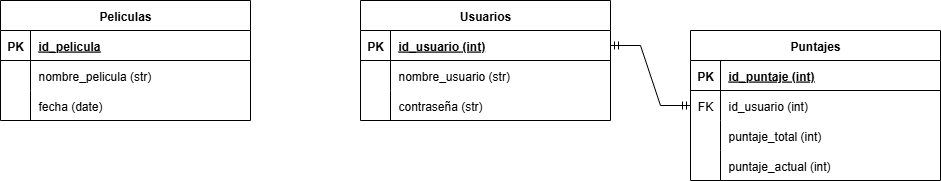

The diagram above was exported from draw.io. Its source (the exported page's mxGraphModel, read from the mxfile embedded in the PNG):
<mxGraphModel dx="1098" dy="614" grid="1" gridSize="10" guides="1" tooltips="1" connect="1" arrows="1" fold="1" page="1" pageScale="1" pageWidth="850" pageHeight="1100" math="0" shadow="0" extFonts="Permanent Marker^https://fonts.googleapis.com/css?family=Permanent+Marker">
  <root>
    <mxCell id="0" />
    <mxCell id="1" parent="0" />
    <mxCell id="C-vyLk0tnHw3VtMMgP7b-2" value="Usuarios" style="shape=table;startSize=30;container=1;collapsible=1;childLayout=tableLayout;fixedRows=1;rowLines=0;fontStyle=1;align=center;resizeLast=1;" parent="1" vertex="1">
      <mxGeometry x="400" y="110" width="250" height="120" as="geometry" />
    </mxCell>
    <mxCell id="C-vyLk0tnHw3VtMMgP7b-3" value="" style="shape=partialRectangle;collapsible=0;dropTarget=0;pointerEvents=0;fillColor=none;points=[[0,0.5],[1,0.5]];portConstraint=eastwest;top=0;left=0;right=0;bottom=1;" parent="C-vyLk0tnHw3VtMMgP7b-2" vertex="1">
      <mxGeometry y="30" width="250" height="30" as="geometry" />
    </mxCell>
    <mxCell id="C-vyLk0tnHw3VtMMgP7b-4" value="PK" style="shape=partialRectangle;overflow=hidden;connectable=0;fillColor=none;top=0;left=0;bottom=0;right=0;fontStyle=1;" parent="C-vyLk0tnHw3VtMMgP7b-3" vertex="1">
      <mxGeometry width="30" height="30" as="geometry">
        <mxRectangle width="30" height="30" as="alternateBounds" />
      </mxGeometry>
    </mxCell>
    <mxCell id="C-vyLk0tnHw3VtMMgP7b-5" value="id_usuario (int)" style="shape=partialRectangle;overflow=hidden;connectable=0;fillColor=none;top=0;left=0;bottom=0;right=0;align=left;spacingLeft=6;fontStyle=5;" parent="C-vyLk0tnHw3VtMMgP7b-3" vertex="1">
      <mxGeometry x="30" width="220" height="30" as="geometry">
        <mxRectangle width="220" height="30" as="alternateBounds" />
      </mxGeometry>
    </mxCell>
    <mxCell id="C-vyLk0tnHw3VtMMgP7b-6" value="" style="shape=partialRectangle;collapsible=0;dropTarget=0;pointerEvents=0;fillColor=none;points=[[0,0.5],[1,0.5]];portConstraint=eastwest;top=0;left=0;right=0;bottom=0;" parent="C-vyLk0tnHw3VtMMgP7b-2" vertex="1">
      <mxGeometry y="60" width="250" height="30" as="geometry" />
    </mxCell>
    <mxCell id="C-vyLk0tnHw3VtMMgP7b-7" value="" style="shape=partialRectangle;overflow=hidden;connectable=0;fillColor=none;top=0;left=0;bottom=0;right=0;" parent="C-vyLk0tnHw3VtMMgP7b-6" vertex="1">
      <mxGeometry width="30" height="30" as="geometry">
        <mxRectangle width="30" height="30" as="alternateBounds" />
      </mxGeometry>
    </mxCell>
    <mxCell id="C-vyLk0tnHw3VtMMgP7b-8" value="nombre_usuario (str)" style="shape=partialRectangle;overflow=hidden;connectable=0;fillColor=none;top=0;left=0;bottom=0;right=0;align=left;spacingLeft=6;" parent="C-vyLk0tnHw3VtMMgP7b-6" vertex="1">
      <mxGeometry x="30" width="220" height="30" as="geometry">
        <mxRectangle width="220" height="30" as="alternateBounds" />
      </mxGeometry>
    </mxCell>
    <mxCell id="LV0O82GAr6nBZd_5fy0l-4" value="" style="shape=partialRectangle;collapsible=0;dropTarget=0;pointerEvents=0;fillColor=none;points=[[0,0.5],[1,0.5]];portConstraint=eastwest;top=0;left=0;right=0;bottom=0;" parent="C-vyLk0tnHw3VtMMgP7b-2" vertex="1">
      <mxGeometry y="90" width="250" height="30" as="geometry" />
    </mxCell>
    <mxCell id="LV0O82GAr6nBZd_5fy0l-5" value="" style="shape=partialRectangle;overflow=hidden;connectable=0;fillColor=none;top=0;left=0;bottom=0;right=0;" parent="LV0O82GAr6nBZd_5fy0l-4" vertex="1">
      <mxGeometry width="30" height="30" as="geometry">
        <mxRectangle width="30" height="30" as="alternateBounds" />
      </mxGeometry>
    </mxCell>
    <mxCell id="LV0O82GAr6nBZd_5fy0l-6" value="contraseña (str)" style="shape=partialRectangle;overflow=hidden;connectable=0;fillColor=none;top=0;left=0;bottom=0;right=0;align=left;spacingLeft=6;" parent="LV0O82GAr6nBZd_5fy0l-4" vertex="1">
      <mxGeometry x="30" width="220" height="30" as="geometry">
        <mxRectangle width="220" height="30" as="alternateBounds" />
      </mxGeometry>
    </mxCell>
    <mxCell id="C-vyLk0tnHw3VtMMgP7b-23" value="Peliculas" style="shape=table;startSize=30;container=1;collapsible=1;childLayout=tableLayout;fixedRows=1;rowLines=0;fontStyle=1;align=center;resizeLast=1;" parent="1" vertex="1">
      <mxGeometry x="40" y="110" width="250" height="120" as="geometry" />
    </mxCell>
    <mxCell id="C-vyLk0tnHw3VtMMgP7b-24" value="" style="shape=partialRectangle;collapsible=0;dropTarget=0;pointerEvents=0;fillColor=none;points=[[0,0.5],[1,0.5]];portConstraint=eastwest;top=0;left=0;right=0;bottom=1;" parent="C-vyLk0tnHw3VtMMgP7b-23" vertex="1">
      <mxGeometry y="30" width="250" height="30" as="geometry" />
    </mxCell>
    <mxCell id="C-vyLk0tnHw3VtMMgP7b-25" value="PK" style="shape=partialRectangle;overflow=hidden;connectable=0;fillColor=none;top=0;left=0;bottom=0;right=0;fontStyle=1;" parent="C-vyLk0tnHw3VtMMgP7b-24" vertex="1">
      <mxGeometry width="30" height="30" as="geometry">
        <mxRectangle width="30" height="30" as="alternateBounds" />
      </mxGeometry>
    </mxCell>
    <mxCell id="C-vyLk0tnHw3VtMMgP7b-26" value="id_pelicula" style="shape=partialRectangle;overflow=hidden;connectable=0;fillColor=none;top=0;left=0;bottom=0;right=0;align=left;spacingLeft=6;fontStyle=5;" parent="C-vyLk0tnHw3VtMMgP7b-24" vertex="1">
      <mxGeometry x="30" width="220" height="30" as="geometry">
        <mxRectangle width="220" height="30" as="alternateBounds" />
      </mxGeometry>
    </mxCell>
    <mxCell id="C-vyLk0tnHw3VtMMgP7b-27" value="" style="shape=partialRectangle;collapsible=0;dropTarget=0;pointerEvents=0;fillColor=none;points=[[0,0.5],[1,0.5]];portConstraint=eastwest;top=0;left=0;right=0;bottom=0;" parent="C-vyLk0tnHw3VtMMgP7b-23" vertex="1">
      <mxGeometry y="60" width="250" height="30" as="geometry" />
    </mxCell>
    <mxCell id="C-vyLk0tnHw3VtMMgP7b-28" value="" style="shape=partialRectangle;overflow=hidden;connectable=0;fillColor=none;top=0;left=0;bottom=0;right=0;" parent="C-vyLk0tnHw3VtMMgP7b-27" vertex="1">
      <mxGeometry width="30" height="30" as="geometry">
        <mxRectangle width="30" height="30" as="alternateBounds" />
      </mxGeometry>
    </mxCell>
    <mxCell id="C-vyLk0tnHw3VtMMgP7b-29" value="nombre_pelicula (str)" style="shape=partialRectangle;overflow=hidden;connectable=0;fillColor=none;top=0;left=0;bottom=0;right=0;align=left;spacingLeft=6;" parent="C-vyLk0tnHw3VtMMgP7b-27" vertex="1">
      <mxGeometry x="30" width="220" height="30" as="geometry">
        <mxRectangle width="220" height="30" as="alternateBounds" />
      </mxGeometry>
    </mxCell>
    <mxCell id="LV0O82GAr6nBZd_5fy0l-1" value="" style="shape=partialRectangle;collapsible=0;dropTarget=0;pointerEvents=0;fillColor=none;points=[[0,0.5],[1,0.5]];portConstraint=eastwest;top=0;left=0;right=0;bottom=0;" parent="C-vyLk0tnHw3VtMMgP7b-23" vertex="1">
      <mxGeometry y="90" width="250" height="30" as="geometry" />
    </mxCell>
    <mxCell id="LV0O82GAr6nBZd_5fy0l-2" value="" style="shape=partialRectangle;overflow=hidden;connectable=0;fillColor=none;top=0;left=0;bottom=0;right=0;" parent="LV0O82GAr6nBZd_5fy0l-1" vertex="1">
      <mxGeometry width="30" height="30" as="geometry">
        <mxRectangle width="30" height="30" as="alternateBounds" />
      </mxGeometry>
    </mxCell>
    <mxCell id="LV0O82GAr6nBZd_5fy0l-3" value="fecha (date)" style="shape=partialRectangle;overflow=hidden;connectable=0;fillColor=none;top=0;left=0;bottom=0;right=0;align=left;spacingLeft=6;" parent="LV0O82GAr6nBZd_5fy0l-1" vertex="1">
      <mxGeometry x="30" width="220" height="30" as="geometry">
        <mxRectangle width="220" height="30" as="alternateBounds" />
      </mxGeometry>
    </mxCell>
    <mxCell id="LV0O82GAr6nBZd_5fy0l-7" value="Puntajes" style="shape=table;startSize=30;container=1;collapsible=1;childLayout=tableLayout;fixedRows=1;rowLines=0;fontStyle=1;align=center;resizeLast=1;" parent="1" vertex="1">
      <mxGeometry x="730" y="140" width="250" height="150" as="geometry" />
    </mxCell>
    <mxCell id="LV0O82GAr6nBZd_5fy0l-8" value="" style="shape=partialRectangle;collapsible=0;dropTarget=0;pointerEvents=0;fillColor=none;points=[[0,0.5],[1,0.5]];portConstraint=eastwest;top=0;left=0;right=0;bottom=1;" parent="LV0O82GAr6nBZd_5fy0l-7" vertex="1">
      <mxGeometry y="30" width="250" height="30" as="geometry" />
    </mxCell>
    <mxCell id="LV0O82GAr6nBZd_5fy0l-9" value="PK" style="shape=partialRectangle;overflow=hidden;connectable=0;fillColor=none;top=0;left=0;bottom=0;right=0;fontStyle=1;" parent="LV0O82GAr6nBZd_5fy0l-8" vertex="1">
      <mxGeometry width="30" height="30" as="geometry">
        <mxRectangle width="30" height="30" as="alternateBounds" />
      </mxGeometry>
    </mxCell>
    <mxCell id="LV0O82GAr6nBZd_5fy0l-10" value="id_puntaje (int)" style="shape=partialRectangle;overflow=hidden;connectable=0;fillColor=none;top=0;left=0;bottom=0;right=0;align=left;spacingLeft=6;fontStyle=5;" parent="LV0O82GAr6nBZd_5fy0l-8" vertex="1">
      <mxGeometry x="30" width="220" height="30" as="geometry">
        <mxRectangle width="220" height="30" as="alternateBounds" />
      </mxGeometry>
    </mxCell>
    <mxCell id="LV0O82GAr6nBZd_5fy0l-11" value="" style="shape=partialRectangle;collapsible=0;dropTarget=0;pointerEvents=0;fillColor=none;points=[[0,0.5],[1,0.5]];portConstraint=eastwest;top=0;left=0;right=0;bottom=0;" parent="LV0O82GAr6nBZd_5fy0l-7" vertex="1">
      <mxGeometry y="60" width="250" height="30" as="geometry" />
    </mxCell>
    <mxCell id="LV0O82GAr6nBZd_5fy0l-12" value="FK" style="shape=partialRectangle;overflow=hidden;connectable=0;fillColor=none;top=0;left=0;bottom=0;right=0;" parent="LV0O82GAr6nBZd_5fy0l-11" vertex="1">
      <mxGeometry width="30" height="30" as="geometry">
        <mxRectangle width="30" height="30" as="alternateBounds" />
      </mxGeometry>
    </mxCell>
    <mxCell id="LV0O82GAr6nBZd_5fy0l-13" value="id_usuario (int)" style="shape=partialRectangle;overflow=hidden;connectable=0;fillColor=none;top=0;left=0;bottom=0;right=0;align=left;spacingLeft=6;" parent="LV0O82GAr6nBZd_5fy0l-11" vertex="1">
      <mxGeometry x="30" width="220" height="30" as="geometry">
        <mxRectangle width="220" height="30" as="alternateBounds" />
      </mxGeometry>
    </mxCell>
    <mxCell id="LV0O82GAr6nBZd_5fy0l-14" value="" style="shape=partialRectangle;collapsible=0;dropTarget=0;pointerEvents=0;fillColor=none;points=[[0,0.5],[1,0.5]];portConstraint=eastwest;top=0;left=0;right=0;bottom=0;" parent="LV0O82GAr6nBZd_5fy0l-7" vertex="1">
      <mxGeometry y="90" width="250" height="30" as="geometry" />
    </mxCell>
    <mxCell id="LV0O82GAr6nBZd_5fy0l-15" value="" style="shape=partialRectangle;overflow=hidden;connectable=0;fillColor=none;top=0;left=0;bottom=0;right=0;" parent="LV0O82GAr6nBZd_5fy0l-14" vertex="1">
      <mxGeometry width="30" height="30" as="geometry">
        <mxRectangle width="30" height="30" as="alternateBounds" />
      </mxGeometry>
    </mxCell>
    <mxCell id="LV0O82GAr6nBZd_5fy0l-16" value="puntaje_total (int)" style="shape=partialRectangle;overflow=hidden;connectable=0;fillColor=none;top=0;left=0;bottom=0;right=0;align=left;spacingLeft=6;" parent="LV0O82GAr6nBZd_5fy0l-14" vertex="1">
      <mxGeometry x="30" width="220" height="30" as="geometry">
        <mxRectangle width="220" height="30" as="alternateBounds" />
      </mxGeometry>
    </mxCell>
    <mxCell id="LV0O82GAr6nBZd_5fy0l-17" value="" style="shape=partialRectangle;collapsible=0;dropTarget=0;pointerEvents=0;fillColor=none;points=[[0,0.5],[1,0.5]];portConstraint=eastwest;top=0;left=0;right=0;bottom=0;" parent="LV0O82GAr6nBZd_5fy0l-7" vertex="1">
      <mxGeometry y="120" width="250" height="30" as="geometry" />
    </mxCell>
    <mxCell id="LV0O82GAr6nBZd_5fy0l-18" value="" style="shape=partialRectangle;overflow=hidden;connectable=0;fillColor=none;top=0;left=0;bottom=0;right=0;" parent="LV0O82GAr6nBZd_5fy0l-17" vertex="1">
      <mxGeometry width="30" height="30" as="geometry">
        <mxRectangle width="30" height="30" as="alternateBounds" />
      </mxGeometry>
    </mxCell>
    <mxCell id="LV0O82GAr6nBZd_5fy0l-19" value="puntaje_actual (int)" style="shape=partialRectangle;overflow=hidden;connectable=0;fillColor=none;top=0;left=0;bottom=0;right=0;align=left;spacingLeft=6;" parent="LV0O82GAr6nBZd_5fy0l-17" vertex="1">
      <mxGeometry x="30" width="220" height="30" as="geometry">
        <mxRectangle width="220" height="30" as="alternateBounds" />
      </mxGeometry>
    </mxCell>
    <mxCell id="LV0O82GAr6nBZd_5fy0l-20" value="" style="edgeStyle=entityRelationEdgeStyle;fontSize=12;html=1;endArrow=ERmandOne;startArrow=ERmandOne;rounded=0;endFill=0;exitX=1;exitY=0.5;exitDx=0;exitDy=0;entryX=0;entryY=0.5;entryDx=0;entryDy=0;" parent="1" source="C-vyLk0tnHw3VtMMgP7b-3" target="LV0O82GAr6nBZd_5fy0l-11" edge="1">
      <mxGeometry width="100" height="100" relative="1" as="geometry">
        <mxPoint x="660" y="180" as="sourcePoint" />
        <mxPoint x="760" y="80" as="targetPoint" />
      </mxGeometry>
    </mxCell>
  </root>
</mxGraphModel>